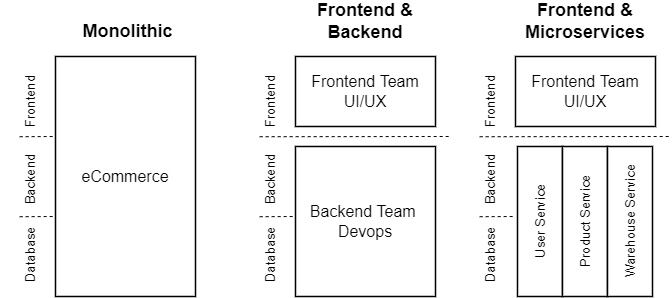

The diagram above was exported from draw.io. Its source (the exported page's mxGraphModel, read from the mxfile embedded in the PNG):
<mxGraphModel dx="1422" dy="794" grid="1" gridSize="10" guides="1" tooltips="1" connect="1" arrows="1" fold="1" page="1" pageScale="1" pageWidth="827" pageHeight="1169" math="0" shadow="0">
  <root>
    <mxCell id="0" />
    <mxCell id="1" parent="0" />
    <mxCell id="JHZpS41wJ5PgHw6lDL2v-1" value="eCommerce" style="rounded=0;whiteSpace=wrap;html=1;strokeWidth=1.5;verticalAlign=middle;align=center;fontSize=16;fontStyle=0" vertex="1" parent="1">
      <mxGeometry x="125" y="180" width="140" height="240" as="geometry" />
    </mxCell>
    <mxCell id="JHZpS41wJ5PgHw6lDL2v-2" value="" style="endArrow=none;dashed=1;html=1;rounded=0;fontSize=18;entryX=0.006;entryY=0.234;entryDx=0;entryDy=0;entryPerimeter=0;" edge="1" parent="1">
      <mxGeometry width="50" height="50" relative="1" as="geometry">
        <mxPoint x="89.15999999999985" y="340.22" as="sourcePoint" />
        <mxPoint x="125" y="340" as="targetPoint" />
      </mxGeometry>
    </mxCell>
    <mxCell id="JHZpS41wJ5PgHw6lDL2v-3" value="" style="endArrow=none;dashed=1;html=1;rounded=0;fontSize=18;entryX=0.006;entryY=0.234;entryDx=0;entryDy=0;entryPerimeter=0;" edge="1" parent="1">
      <mxGeometry width="50" height="50" relative="1" as="geometry">
        <mxPoint x="89.15999999999985" y="260.22" as="sourcePoint" />
        <mxPoint x="125" y="260" as="targetPoint" />
      </mxGeometry>
    </mxCell>
    <mxCell id="JHZpS41wJ5PgHw6lDL2v-4" value="Frontend" style="text;html=1;strokeColor=none;fillColor=none;align=center;verticalAlign=middle;whiteSpace=wrap;rounded=0;fontSize=13;horizontal=0;fontStyle=0" vertex="1" parent="1">
      <mxGeometry x="70" y="210" width="60" height="30" as="geometry" />
    </mxCell>
    <mxCell id="JHZpS41wJ5PgHw6lDL2v-5" value="Backend" style="text;html=1;strokeColor=none;fillColor=none;align=center;verticalAlign=middle;whiteSpace=wrap;rounded=0;fontSize=13;horizontal=0;fontStyle=0" vertex="1" parent="1">
      <mxGeometry x="70" y="288" width="60" height="30" as="geometry" />
    </mxCell>
    <mxCell id="JHZpS41wJ5PgHw6lDL2v-6" value="Database" style="text;html=1;strokeColor=none;fillColor=none;align=center;verticalAlign=middle;whiteSpace=wrap;rounded=0;fontSize=13;horizontal=0;fontStyle=0" vertex="1" parent="1">
      <mxGeometry x="70" y="363" width="60" height="30" as="geometry" />
    </mxCell>
    <mxCell id="JHZpS41wJ5PgHw6lDL2v-7" value="Monolithic&amp;nbsp;" style="text;html=1;strokeColor=none;fillColor=none;align=center;verticalAlign=middle;whiteSpace=wrap;rounded=0;fontSize=18;fontStyle=1" vertex="1" parent="1">
      <mxGeometry x="170" y="140" width="60" height="30" as="geometry" />
    </mxCell>
    <mxCell id="JHZpS41wJ5PgHw6lDL2v-8" value="Backend Team&amp;nbsp;&lt;br&gt;Devops" style="rounded=0;whiteSpace=wrap;html=1;strokeWidth=1.5;verticalAlign=middle;align=center;fontSize=16;fontStyle=0" vertex="1" parent="1">
      <mxGeometry x="365" y="270" width="140" height="150" as="geometry" />
    </mxCell>
    <mxCell id="JHZpS41wJ5PgHw6lDL2v-9" value="" style="endArrow=none;dashed=1;html=1;rounded=0;fontSize=18;entryX=0.006;entryY=0.234;entryDx=0;entryDy=0;entryPerimeter=0;" edge="1" parent="1">
      <mxGeometry width="50" height="50" relative="1" as="geometry">
        <mxPoint x="329.15999999999985" y="340.22" as="sourcePoint" />
        <mxPoint x="365" y="340" as="targetPoint" />
      </mxGeometry>
    </mxCell>
    <mxCell id="JHZpS41wJ5PgHw6lDL2v-10" value="" style="endArrow=none;dashed=1;html=1;rounded=0;fontSize=18;" edge="1" parent="1">
      <mxGeometry width="50" height="50" relative="1" as="geometry">
        <mxPoint x="329.15999999999985" y="260.22" as="sourcePoint" />
        <mxPoint x="520" y="260" as="targetPoint" />
      </mxGeometry>
    </mxCell>
    <mxCell id="JHZpS41wJ5PgHw6lDL2v-11" value="Frontend" style="text;html=1;strokeColor=none;fillColor=none;align=center;verticalAlign=middle;whiteSpace=wrap;rounded=0;fontSize=13;horizontal=0;fontStyle=0" vertex="1" parent="1">
      <mxGeometry x="310" y="210" width="60" height="30" as="geometry" />
    </mxCell>
    <mxCell id="JHZpS41wJ5PgHw6lDL2v-12" value="Backend" style="text;html=1;strokeColor=none;fillColor=none;align=center;verticalAlign=middle;whiteSpace=wrap;rounded=0;fontSize=13;horizontal=0;fontStyle=0" vertex="1" parent="1">
      <mxGeometry x="310" y="288" width="60" height="30" as="geometry" />
    </mxCell>
    <mxCell id="JHZpS41wJ5PgHw6lDL2v-13" value="Database" style="text;html=1;strokeColor=none;fillColor=none;align=center;verticalAlign=middle;whiteSpace=wrap;rounded=0;fontSize=13;horizontal=0;fontStyle=0" vertex="1" parent="1">
      <mxGeometry x="310" y="363" width="60" height="30" as="geometry" />
    </mxCell>
    <mxCell id="JHZpS41wJ5PgHw6lDL2v-14" value="Frontend &amp;amp; Backend" style="text;html=1;strokeColor=none;fillColor=none;align=center;verticalAlign=middle;whiteSpace=wrap;rounded=0;fontSize=18;fontStyle=1" vertex="1" parent="1">
      <mxGeometry x="380" y="130" width="110" height="30" as="geometry" />
    </mxCell>
    <mxCell id="JHZpS41wJ5PgHw6lDL2v-15" value="Frontend Team&lt;br&gt;UI/UX" style="rounded=0;whiteSpace=wrap;html=1;strokeWidth=1.5;verticalAlign=middle;align=center;fontSize=16;fontStyle=0" vertex="1" parent="1">
      <mxGeometry x="365" y="180" width="140" height="70" as="geometry" />
    </mxCell>
    <mxCell id="JHZpS41wJ5PgHw6lDL2v-16" value="User Service" style="rounded=0;whiteSpace=wrap;html=1;strokeWidth=1.5;verticalAlign=middle;align=center;fontSize=13;fontStyle=0;horizontal=0;" vertex="1" parent="1">
      <mxGeometry x="587" y="270" width="45" height="150" as="geometry" />
    </mxCell>
    <mxCell id="JHZpS41wJ5PgHw6lDL2v-17" value="" style="endArrow=none;dashed=1;html=1;rounded=0;fontSize=18;entryX=0.006;entryY=0.234;entryDx=0;entryDy=0;entryPerimeter=0;" edge="1" parent="1">
      <mxGeometry width="50" height="50" relative="1" as="geometry">
        <mxPoint x="549.1599999999999" y="340.22000000000025" as="sourcePoint" />
        <mxPoint x="585" y="340" as="targetPoint" />
      </mxGeometry>
    </mxCell>
    <mxCell id="JHZpS41wJ5PgHw6lDL2v-18" value="" style="endArrow=none;dashed=1;html=1;rounded=0;fontSize=18;" edge="1" parent="1">
      <mxGeometry width="50" height="50" relative="1" as="geometry">
        <mxPoint x="549.1599999999999" y="260.22000000000025" as="sourcePoint" />
        <mxPoint x="740" y="260" as="targetPoint" />
      </mxGeometry>
    </mxCell>
    <mxCell id="JHZpS41wJ5PgHw6lDL2v-19" value="Frontend" style="text;html=1;strokeColor=none;fillColor=none;align=center;verticalAlign=middle;whiteSpace=wrap;rounded=0;fontSize=13;horizontal=0;fontStyle=0" vertex="1" parent="1">
      <mxGeometry x="530" y="210" width="60" height="30" as="geometry" />
    </mxCell>
    <mxCell id="JHZpS41wJ5PgHw6lDL2v-20" value="Backend" style="text;html=1;strokeColor=none;fillColor=none;align=center;verticalAlign=middle;whiteSpace=wrap;rounded=0;fontSize=13;horizontal=0;fontStyle=0" vertex="1" parent="1">
      <mxGeometry x="530" y="288" width="60" height="30" as="geometry" />
    </mxCell>
    <mxCell id="JHZpS41wJ5PgHw6lDL2v-21" value="Database" style="text;html=1;strokeColor=none;fillColor=none;align=center;verticalAlign=middle;whiteSpace=wrap;rounded=0;fontSize=13;horizontal=0;fontStyle=0" vertex="1" parent="1">
      <mxGeometry x="530" y="363" width="60" height="30" as="geometry" />
    </mxCell>
    <mxCell id="JHZpS41wJ5PgHw6lDL2v-22" value="Frontend &amp;amp; Microservices" style="text;html=1;strokeColor=none;fillColor=none;align=center;verticalAlign=middle;whiteSpace=wrap;rounded=0;fontSize=18;fontStyle=1" vertex="1" parent="1">
      <mxGeometry x="600" y="130" width="110" height="30" as="geometry" />
    </mxCell>
    <mxCell id="JHZpS41wJ5PgHw6lDL2v-23" value="Frontend Team&lt;br&gt;UI/UX" style="rounded=0;whiteSpace=wrap;html=1;strokeWidth=1.5;verticalAlign=middle;align=center;fontSize=16;fontStyle=0" vertex="1" parent="1">
      <mxGeometry x="585" y="180" width="140" height="70" as="geometry" />
    </mxCell>
    <mxCell id="JHZpS41wJ5PgHw6lDL2v-24" value="Product Service" style="rounded=0;whiteSpace=wrap;html=1;strokeWidth=1.5;verticalAlign=middle;align=center;fontSize=13;fontStyle=0;horizontal=0;" vertex="1" parent="1">
      <mxGeometry x="632" y="270" width="45" height="150" as="geometry" />
    </mxCell>
    <mxCell id="JHZpS41wJ5PgHw6lDL2v-25" value="Warehouse Service" style="rounded=0;whiteSpace=wrap;html=1;strokeWidth=1.5;verticalAlign=middle;align=center;fontSize=13;fontStyle=0;horizontal=0;" vertex="1" parent="1">
      <mxGeometry x="677" y="270" width="45" height="150" as="geometry" />
    </mxCell>
  </root>
</mxGraphModel>